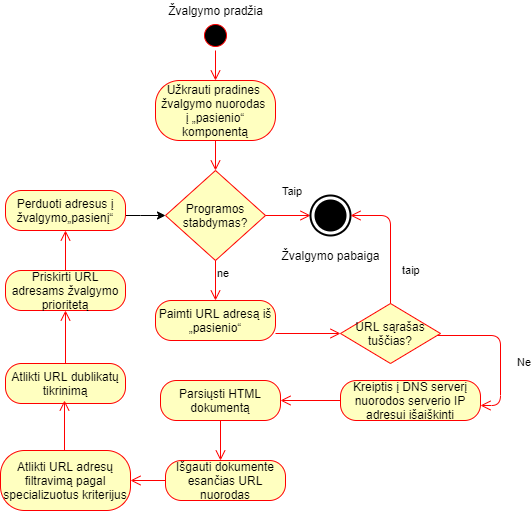

The diagram above was exported from draw.io. Its source (the exported page's mxGraphModel, read from the mxfile embedded in the PNG):
<mxGraphModel dx="1422" dy="762" grid="1" gridSize="10" guides="1" tooltips="1" connect="1" arrows="1" fold="1" page="1" pageScale="1" pageWidth="1169" pageHeight="826" background="#ffffff" math="0" shadow="0">
  <root>
    <mxCell id="0" />
    <mxCell id="1" parent="0" />
    <mxCell id="CW7q-C0Oq4ezuEz9ECTr-41" value="" style="ellipse;html=1;shape=startState;fillColor=#000000;strokeColor=#ff0000;" parent="1" vertex="1">
      <mxGeometry x="530" y="100" width="30" height="30" as="geometry" />
    </mxCell>
    <mxCell id="CW7q-C0Oq4ezuEz9ECTr-42" value="" style="edgeStyle=orthogonalEdgeStyle;html=1;verticalAlign=bottom;endArrow=open;endSize=8;strokeColor=#ff0000;" parent="1" source="CW7q-C0Oq4ezuEz9ECTr-41" edge="1">
      <mxGeometry relative="1" as="geometry">
        <mxPoint x="545" y="160" as="targetPoint" />
      </mxGeometry>
    </mxCell>
    <mxCell id="CW7q-C0Oq4ezuEz9ECTr-43" value="Žvalgymo pradžia" style="text;html=1;align=center;verticalAlign=middle;resizable=0;points=[];autosize=1;" parent="1" vertex="1">
      <mxGeometry x="490" y="80" width="110" height="20" as="geometry" />
    </mxCell>
    <mxCell id="CW7q-C0Oq4ezuEz9ECTr-48" value="Programos stabdymas?" style="rhombus;whiteSpace=wrap;html=1;fillColor=#ffffc0;strokeColor=#ff0000;" parent="1" vertex="1">
      <mxGeometry x="495" y="250" width="100" height="90" as="geometry" />
    </mxCell>
    <mxCell id="CW7q-C0Oq4ezuEz9ECTr-49" value="Taip" style="edgeStyle=orthogonalEdgeStyle;html=1;align=left;verticalAlign=bottom;endArrow=open;endSize=8;strokeColor=#ff0000;" parent="1" source="CW7q-C0Oq4ezuEz9ECTr-48" edge="1">
      <mxGeometry x="-0.3333" y="15" relative="1" as="geometry">
        <mxPoint x="640" y="295" as="targetPoint" />
        <mxPoint as="offset" />
      </mxGeometry>
    </mxCell>
    <mxCell id="CW7q-C0Oq4ezuEz9ECTr-50" value="ne" style="edgeStyle=orthogonalEdgeStyle;html=1;align=left;verticalAlign=top;endArrow=open;endSize=8;strokeColor=#ff0000;" parent="1" source="CW7q-C0Oq4ezuEz9ECTr-48" edge="1">
      <mxGeometry x="-1" relative="1" as="geometry">
        <mxPoint x="545" y="380" as="targetPoint" />
      </mxGeometry>
    </mxCell>
    <mxCell id="CW7q-C0Oq4ezuEz9ECTr-51" value="Užkrauti pradines&amp;nbsp;&lt;br&gt;žvalgymo nuorodas&amp;nbsp;&lt;br&gt;į „pasienio“ komponentą" style="rounded=1;whiteSpace=wrap;html=1;arcSize=40;fontColor=#000000;fillColor=#ffffc0;strokeColor=#ff0000;" parent="1" vertex="1">
      <mxGeometry x="485" y="160" width="120" height="60" as="geometry" />
    </mxCell>
    <mxCell id="CW7q-C0Oq4ezuEz9ECTr-52" value="" style="edgeStyle=orthogonalEdgeStyle;html=1;verticalAlign=bottom;endArrow=open;endSize=8;strokeColor=#ff0000;" parent="1" source="CW7q-C0Oq4ezuEz9ECTr-51" target="CW7q-C0Oq4ezuEz9ECTr-48" edge="1">
      <mxGeometry relative="1" as="geometry">
        <mxPoint x="360" y="330" as="targetPoint" />
      </mxGeometry>
    </mxCell>
    <mxCell id="CW7q-C0Oq4ezuEz9ECTr-53" value="Žvalgymo pabaiga" style="html=1;shape=mxgraph.sysml.actFinal;strokeWidth=2;verticalLabelPosition=bottom;verticalAlignment=top;" parent="1" vertex="1">
      <mxGeometry x="640" y="275" width="40" height="40" as="geometry" />
    </mxCell>
    <mxCell id="CW7q-C0Oq4ezuEz9ECTr-54" value="Paimti URL adresą iš „pasienio“" style="rounded=1;whiteSpace=wrap;html=1;arcSize=40;fontColor=#000000;fillColor=#ffffc0;strokeColor=#ff0000;" parent="1" vertex="1">
      <mxGeometry x="485" y="380" width="120" height="40" as="geometry" />
    </mxCell>
    <mxCell id="CW7q-C0Oq4ezuEz9ECTr-55" value="" style="edgeStyle=orthogonalEdgeStyle;html=1;verticalAlign=bottom;endArrow=open;endSize=8;strokeColor=#ff0000;entryX=0;entryY=0.5;entryDx=0;entryDy=0;" parent="1" source="CW7q-C0Oq4ezuEz9ECTr-54" target="CW7q-C0Oq4ezuEz9ECTr-62" edge="1">
      <mxGeometry relative="1" as="geometry">
        <mxPoint x="545" y="460" as="targetPoint" />
        <Array as="points">
          <mxPoint x="545" y="400" />
        </Array>
      </mxGeometry>
    </mxCell>
    <mxCell id="CW7q-C0Oq4ezuEz9ECTr-56" value="Parsiųsti HTML dokumentą" style="rounded=1;whiteSpace=wrap;html=1;arcSize=40;fontColor=#000000;fillColor=#ffffc0;strokeColor=#ff0000;" parent="1" vertex="1">
      <mxGeometry x="490" y="460" width="120" height="40" as="geometry" />
    </mxCell>
    <mxCell id="CW7q-C0Oq4ezuEz9ECTr-57" value="" style="edgeStyle=orthogonalEdgeStyle;html=1;verticalAlign=bottom;endArrow=open;endSize=8;strokeColor=#ff0000;" parent="1" source="CW7q-C0Oq4ezuEz9ECTr-56" edge="1">
      <mxGeometry relative="1" as="geometry">
        <mxPoint x="550" y="540" as="targetPoint" />
      </mxGeometry>
    </mxCell>
    <mxCell id="CW7q-C0Oq4ezuEz9ECTr-58" value="Išgauti dokumente esančias URL nuorodas" style="rounded=1;whiteSpace=wrap;html=1;arcSize=40;fontColor=#000000;fillColor=#ffffc0;strokeColor=#ff0000;" parent="1" vertex="1">
      <mxGeometry x="495" y="540" width="120" height="40" as="geometry" />
    </mxCell>
    <mxCell id="CW7q-C0Oq4ezuEz9ECTr-59" value="" style="edgeStyle=orthogonalEdgeStyle;html=1;verticalAlign=bottom;endArrow=open;endSize=8;strokeColor=#ff0000;" parent="1" source="CW7q-C0Oq4ezuEz9ECTr-58" edge="1">
      <mxGeometry relative="1" as="geometry">
        <mxPoint x="460" y="560" as="targetPoint" />
      </mxGeometry>
    </mxCell>
    <mxCell id="CW7q-C0Oq4ezuEz9ECTr-62" value="URL sąrašas tuščias?" style="rhombus;whiteSpace=wrap;html=1;fillColor=#ffffc0;strokeColor=#ff0000;" parent="1" vertex="1">
      <mxGeometry x="670" y="383" width="100" height="60" as="geometry" />
    </mxCell>
    <mxCell id="CW7q-C0Oq4ezuEz9ECTr-63" value="taip" style="edgeStyle=orthogonalEdgeStyle;html=1;align=left;verticalAlign=bottom;endArrow=open;endSize=8;strokeColor=#ff0000;entryX=1;entryY=0.5;entryDx=0;entryDy=0;entryPerimeter=0;" parent="1" source="CW7q-C0Oq4ezuEz9ECTr-62" target="CW7q-C0Oq4ezuEz9ECTr-53" edge="1">
      <mxGeometry x="-0.629" y="-10" relative="1" as="geometry">
        <mxPoint x="840" y="400" as="targetPoint" />
        <Array as="points">
          <mxPoint x="720" y="295" />
        </Array>
        <mxPoint as="offset" />
      </mxGeometry>
    </mxCell>
    <mxCell id="CW7q-C0Oq4ezuEz9ECTr-64" value="Ne" style="edgeStyle=orthogonalEdgeStyle;html=1;align=left;verticalAlign=top;endArrow=open;endSize=8;strokeColor=#ff0000;" parent="1" source="CW7q-C0Oq4ezuEz9ECTr-62" edge="1">
      <mxGeometry y="15" relative="1" as="geometry">
        <mxPoint x="810" y="485" as="targetPoint" />
        <Array as="points">
          <mxPoint x="830" y="415" />
          <mxPoint x="830" y="485" />
        </Array>
        <mxPoint as="offset" />
      </mxGeometry>
    </mxCell>
    <mxCell id="KLJIXDCnFxmJO6SmWCj2-3" value="Kreiptis į DNS serverį nuorodos serverio IP adresui išaiškinti" style="rounded=1;whiteSpace=wrap;html=1;arcSize=40;fontColor=#000000;fillColor=#ffffc0;strokeColor=#ff0000;" vertex="1" parent="1">
      <mxGeometry x="670" y="460" width="140" height="40" as="geometry" />
    </mxCell>
    <mxCell id="KLJIXDCnFxmJO6SmWCj2-4" value="" style="edgeStyle=orthogonalEdgeStyle;html=1;verticalAlign=bottom;endArrow=open;endSize=8;strokeColor=#ff0000;" edge="1" source="KLJIXDCnFxmJO6SmWCj2-3" parent="1" target="CW7q-C0Oq4ezuEz9ECTr-56">
      <mxGeometry relative="1" as="geometry">
        <mxPoint x="730" y="560" as="targetPoint" />
      </mxGeometry>
    </mxCell>
    <mxCell id="KLJIXDCnFxmJO6SmWCj2-10" value="Atlikti URL dublikatų tikrinimą" style="rounded=1;whiteSpace=wrap;html=1;arcSize=40;fontColor=#000000;fillColor=#ffffc0;strokeColor=#ff0000;" vertex="1" parent="1">
      <mxGeometry x="335" y="443" width="120" height="40" as="geometry" />
    </mxCell>
    <mxCell id="KLJIXDCnFxmJO6SmWCj2-11" value="" style="edgeStyle=orthogonalEdgeStyle;html=1;verticalAlign=bottom;endArrow=open;endSize=8;strokeColor=#ff0000;entryX=0.5;entryY=1;entryDx=0;entryDy=0;" edge="1" source="KLJIXDCnFxmJO6SmWCj2-10" parent="1" target="KLJIXDCnFxmJO6SmWCj2-19">
      <mxGeometry relative="1" as="geometry">
        <mxPoint x="395" y="230" as="targetPoint" />
        <Array as="points" />
      </mxGeometry>
    </mxCell>
    <mxCell id="KLJIXDCnFxmJO6SmWCj2-15" value="Atlikti URL adresų filtravimą pagal specializuotus kriterijus" style="rounded=1;whiteSpace=wrap;html=1;arcSize=40;fontColor=#000000;fillColor=#ffffc0;strokeColor=#ff0000;" vertex="1" parent="1">
      <mxGeometry x="330" y="530" width="130" height="60" as="geometry" />
    </mxCell>
    <mxCell id="KLJIXDCnFxmJO6SmWCj2-16" value="" style="edgeStyle=orthogonalEdgeStyle;html=1;verticalAlign=bottom;endArrow=open;endSize=8;strokeColor=#ff0000;" edge="1" source="KLJIXDCnFxmJO6SmWCj2-15" parent="1">
      <mxGeometry relative="1" as="geometry">
        <mxPoint x="394" y="480" as="targetPoint" />
        <Array as="points">
          <mxPoint x="394" y="480" />
          <mxPoint x="394" y="480" />
        </Array>
      </mxGeometry>
    </mxCell>
    <mxCell id="KLJIXDCnFxmJO6SmWCj2-19" value="Priskirti URL adresams žvalgymo prioritetą" style="rounded=1;whiteSpace=wrap;html=1;arcSize=40;fontColor=#000000;fillColor=#ffffc0;strokeColor=#ff0000;" vertex="1" parent="1">
      <mxGeometry x="335" y="350" width="120" height="40" as="geometry" />
    </mxCell>
    <mxCell id="KLJIXDCnFxmJO6SmWCj2-20" value="" style="edgeStyle=orthogonalEdgeStyle;html=1;verticalAlign=bottom;endArrow=open;endSize=8;strokeColor=#ff0000;entryX=0.5;entryY=1;entryDx=0;entryDy=0;" edge="1" source="KLJIXDCnFxmJO6SmWCj2-19" parent="1" target="KLJIXDCnFxmJO6SmWCj2-23">
      <mxGeometry relative="1" as="geometry">
        <mxPoint x="395" y="260" as="targetPoint" />
        <Array as="points" />
      </mxGeometry>
    </mxCell>
    <mxCell id="KLJIXDCnFxmJO6SmWCj2-27" value="" style="edgeStyle=orthogonalEdgeStyle;rounded=0;orthogonalLoop=1;jettySize=auto;html=1;" edge="1" parent="1" source="KLJIXDCnFxmJO6SmWCj2-23" target="CW7q-C0Oq4ezuEz9ECTr-48">
      <mxGeometry relative="1" as="geometry">
        <Array as="points">
          <mxPoint x="470" y="295" />
          <mxPoint x="470" y="295" />
        </Array>
      </mxGeometry>
    </mxCell>
    <mxCell id="KLJIXDCnFxmJO6SmWCj2-23" value="Perduoti adresus į žvalgymo„pasienį“" style="rounded=1;whiteSpace=wrap;html=1;arcSize=40;fontColor=#000000;fillColor=#ffffc0;strokeColor=#ff0000;" vertex="1" parent="1">
      <mxGeometry x="335" y="270" width="120" height="40" as="geometry" />
    </mxCell>
  </root>
</mxGraphModel>